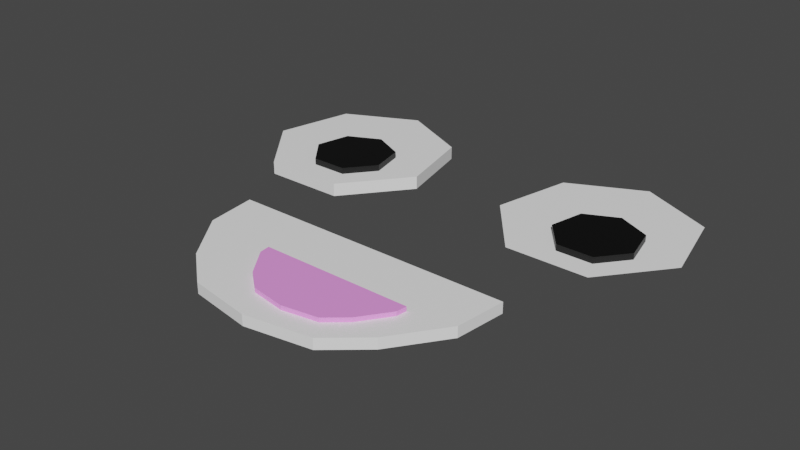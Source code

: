 # Source: Eyes.blend  (saved by Blender 2.82.7; exported with 4.5.12 LTS)
import bpy
from mathutils import Matrix  # noqa: F401  (used for matrix-valued properties, if any)

bpy.ops.wm.read_factory_settings(use_empty=True)
scene = bpy.context.scene
scene.name = 'Scene'

# ---- collections
col_collection = bpy.data.collections.new('Collection'); scene.collection.children.link(col_collection)

# ---- materials (node trees are filled in below, after node groups)
mat_material_001 = bpy.data.materials.new('Material.001')
mat_material_001.use_transparent_shadow = False
mat_material_001.diffuse_color = (1.0, 1.0, 1.0, 1.0)
mat_material_002 = bpy.data.materials.new('Material.002')
mat_material_002.use_transparent_shadow = False
mat_material_002.diffuse_color = (0.0, 0.0, 0.0, 1.0)
mat_material_003 = bpy.data.materials.new('Material.003')
mat_material_003.use_transparent_shadow = False
mat_material_003.diffuse_color = (1.0, 0.3278, 0.9387, 1.0)

# ---- material node trees
mat_material_001.use_nodes = True; mat_material_001.node_tree.nodes.clear()
_N = mat_material_001.node_tree.nodes; _L = mat_material_001.node_tree.links
n0 = _N.new('ShaderNodeOutputMaterial'); n0.name = 'Material Output'; n0.location = (300, 300)
n1 = _N.new('ShaderNodeBsdfPrincipled'); n1.name = 'Principled BSDF'; n1.location = (10, 300)
n1.distribution = 'GGX'
n1.subsurface_method = 'BURLEY'
n1.inputs[0].default_value = (1.0, 1.0, 1.0, 1.0)
n1.inputs[3].default_value = 1.45
n1.inputs[27].default_value = (0.0, 0.0, 0.0, 1.0)
n1.inputs[28].default_value = 1.0
_L.new(n1.outputs[0], n0.inputs[0])
n0.is_active_output = True
mat_material_002.use_nodes = True; mat_material_002.node_tree.nodes.clear()
_N = mat_material_002.node_tree.nodes; _L = mat_material_002.node_tree.links
n0 = _N.new('ShaderNodeOutputMaterial'); n0.name = 'Material Output'; n0.location = (300, 300)
n1 = _N.new('ShaderNodeBsdfPrincipled'); n1.name = 'Principled BSDF'; n1.location = (10, 300)
n1.distribution = 'GGX'
n1.subsurface_method = 'BURLEY'
n1.inputs[0].default_value = (0.0, 0.0, 0.0, 1.0)
n1.inputs[3].default_value = 1.45
n1.inputs[27].default_value = (0.0, 0.0, 0.0, 1.0)
n1.inputs[28].default_value = 1.0
_L.new(n1.outputs[0], n0.inputs[0])
n0.is_active_output = True
mat_material_003.use_nodes = True; mat_material_003.node_tree.nodes.clear()
_N = mat_material_003.node_tree.nodes; _L = mat_material_003.node_tree.links
n0 = _N.new('ShaderNodeOutputMaterial'); n0.name = 'Material Output'; n0.location = (300, 300)
n1 = _N.new('ShaderNodeBsdfPrincipled'); n1.name = 'Principled BSDF'; n1.location = (10, 300)
n1.distribution = 'GGX'
n1.subsurface_method = 'BURLEY'
n1.inputs[0].default_value = (1.0, 0.3278, 0.9387, 1.0)
n1.inputs[3].default_value = 1.45
n1.inputs[27].default_value = (0.0, 0.0, 0.0, 1.0)
n1.inputs[28].default_value = 1.0
_L.new(n1.outputs[0], n0.inputs[0])
n0.is_active_output = True

# ---- world
world_world = bpy.data.worlds.new('World'); scene.world = world_world
world_world.use_nodes = True; world_world.node_tree.nodes.clear()
_N = world_world.node_tree.nodes; _L = world_world.node_tree.links
n0 = _N.new('ShaderNodeOutputWorld'); n0.name = 'World Output'; n0.location = (300, 300)
n1 = _N.new('ShaderNodeBackground'); n1.name = 'Background'; n1.location = (10, 300)
n1.inputs[0].default_value = (0.05088, 0.05088, 0.05088, 1.0)
_L.new(n1.outputs[0], n0.inputs[0])
n0.is_active_output = True
world_world.color = (0.05088, 0.05088, 0.05088)
world_world.use_sun_shadow = False
world_world.sun_shadow_jitter_overblur = 0.0

# ---- meshes
me_cylinder = bpy.data.meshes.new('Cylinder')
me_cylinder.from_pydata([(0.5, 1.0, -0.06889), (0.6458, 0.1797, 0.06889), (1.282, 0.6235, -0.06889), (0.993, 0.01249, 0.06889), (1.475, -0.2225, -0.06889), (1.079, -0.3631, 0.06889), (0.9339, -0.901, -0.06889), (0.8385, -0.6644, 0.06889), (0.06612, -0.901, -0.06889), (0.4532, -0.6644, 0.06889), (-0.4749, -0.2225, -0.06889), (0.213, -0.3631, 0.06889), (-0.2818, 0.6235, -0.06889), (0.2987, 0.01249, 0.06889), (1.282, 0.6235, 0.06889), (0.5, 1.0, 0.06889), (1.475, -0.2225, 0.06889), (0.9339, -0.901, 0.06889), (0.06612, -0.901, 0.06889), (-0.4749, -0.2225, 0.06889), (-0.2818, 0.6235, 0.06889), (0.993, 0.01249, 0.1366), (0.6458, 0.1797, 0.1366), (1.079, -0.3631, 0.1366), (0.8385, -0.6644, 0.1366), (0.4532, -0.6644, 0.1366), (0.213, -0.3631, 0.1366), (0.2987, 0.01249, 0.1366), (3.646, 0.1797, 0.06889), (3.993, 0.01249, 0.06889), (4.079, -0.3631, 0.06889), (3.838, -0.6644, 0.06889), (3.453, -0.6644, 0.06889), (3.213, -0.3631, 0.06889), (3.299, 0.01249, 0.06889), (4.282, 0.6235, 0.06889), (3.5, 1.0, 0.06889), (4.475, -0.2225, 0.06889), (3.934, -0.901, 0.06889), (3.066, -0.901, 0.06889), (2.525, -0.2225, 0.06889), (2.718, 0.6235, 0.06889), (3.993, 0.01249, 0.1366), (3.646, 0.1797, 0.1366), (4.079, -0.3631, 0.1366), (3.838, -0.6644, 0.1366), (3.453, -0.6644, 0.1366), (3.213, -0.3631, 0.1366), (3.299, 0.01249, 0.1366), (3.615, -1.721, -0.03363), (3.091, -2.349, 0.08029), (3.168, -2.8, -0.03363), (2.864, -2.761, 0.08029), (2.089, -3.247, -0.03363), (2.285, -2.997, 0.08029), (1.01, -2.8, -0.03363), (1.705, -2.76, 0.08029), (0.5631, -1.721, -0.03363), (1.48, -2.349, 0.08029), (1.412, -3.135, -0.03363), (1.916, -2.935, 0.08029), (0.6253, -2.261, -0.03363), (1.492, -2.461, 0.08029), (2.779, -3.133, -0.03363), (2.661, -2.935, 0.08029), (3.553, -2.261, -0.03363), (3.078, -2.461, 0.08029), (3.553, -2.261, 0.08029), (3.615, -1.721, 0.08029), (2.779, -3.133, 0.08029), (3.168, -2.8, 0.08029), (1.412, -3.135, 0.08029), (2.089, -3.247, 0.08029), (0.6253, -2.261, 0.08029), (1.01, -2.8, 0.08029), (0.5631, -1.721, 0.08029), (3.078, -2.461, 0.126), (3.091, -2.349, 0.126), (2.661, -2.935, 0.126), (2.864, -2.761, 0.126), (1.916, -2.935, 0.126), (2.285, -2.997, 0.126), (1.492, -2.461, 0.126), (1.705, -2.76, 0.126), (1.48, -2.349, 0.126)], [], [(0, 15, 14, 2), (2, 14, 16, 4), (4, 16, 17, 6), (6, 17, 18, 8), (8, 18, 19, 10), (13, 11, 26, 27), (10, 19, 20, 12), (12, 20, 15, 0), (0, 2, 4, 6, 8, 10, 12), (1, 3, 14, 15), (3, 5, 16, 14), (5, 7, 17, 16), (7, 9, 18, 17), (9, 11, 19, 18), (11, 13, 20, 19), (13, 1, 15, 20), (21, 22, 27, 26, 25, 24, 23), (9, 7, 24, 25), (5, 3, 21, 23), (1, 13, 27, 22), (11, 9, 25, 26), (7, 5, 23, 24), (3, 1, 22, 21), (34, 33, 47, 48), (28, 29, 35, 36), (29, 30, 37, 35), (30, 31, 38, 37), (31, 32, 39, 38), (32, 33, 40, 39), (33, 34, 41, 40), (34, 28, 36, 41), (42, 43, 48, 47, 46, 45, 44), (32, 31, 45, 46), (30, 29, 42, 44), (28, 34, 48, 43), (33, 32, 46, 47), (31, 30, 44, 45), (29, 28, 43, 42), (65, 67, 70, 51), (63, 69, 72, 53), (59, 71, 74, 55), (61, 73, 75, 57), (62, 56, 83, 82), (57, 49, 65, 51, 63, 53, 59, 55, 61), (53, 72, 71, 59), (55, 74, 73, 61), (51, 70, 69, 63), (49, 68, 67, 65), (50, 66, 67, 68), (52, 64, 69, 70), (54, 60, 71, 72), (56, 62, 73, 74), (60, 56, 74, 71), (62, 58, 75, 73), (64, 54, 72, 69), (66, 52, 70, 67), (77, 84, 82, 83, 80, 81, 78, 79, 76), (54, 64, 78, 81), (66, 50, 77, 76), (84, 77, 50, 58), (52, 66, 76, 79), (64, 52, 79, 78), (56, 60, 80, 83), (49, 57, 75, 68), (60, 54, 81, 80), (58, 62, 82, 84), (50, 68, 75, 58)])
me_cylinder.polygons.foreach_set('material_index', [0, 0, 0, 0, 0, 1, 0, 0, 0, 0, 0, 0, 0, 0, 0, 0, 1, 1, 1, 1, 1, 1, 1, 1, 0, 0, 0, 0, 0, 0, 0, 1, 1, 1, 1, 1, 1, 1, 0, 0, 0, 0, 2, 0, 0, 0, 0, 0, 0, 0, 0, 0, 0, 0, 0, 0, 2, 2, 2, 2, 2, 2, 2, 0, 2, 2, 0])
_uv = me_cylinder.uv_layers.new(name='UVMap')
_uv.uv.foreach_set('vector', [1.0, 0.5, 1.0, 1.0, 0.8571, 1.0, 0.8571, 0.5, 0.8571, 0.5, 0.8571, 1.0, 0.7143, 1.0, 0.7143, 0.5, 0.7143, 0.5, 0.7143, 1.0, 0.5714, 1.0, 0.5714, 0.5, 0.5714, 0.5, 0.5714, 1.0, 0.4286, 1.0, 0.4286, 0.5, 0.4286, 0.5, 0.4286, 1.0, 0.2857, 1.0, 0.2857, 0.5, 0.1667, 0.3164, 0.1461, 0.2263, 0.1461, 0.2263, 0.1667, 0.3164, 0.2857, 0.5, 0.2857, 1.0, 0.1429, 1.0, 0.1429, 0.5, 0.1429, 0.5, 0.1429, 1.0, 2.98e-08, 1.0, 2.98e-08, 0.5, 0.75, 0.49, 0.9376, 0.3996, 0.984, 0.1966, 0.8541, 0.03377, 0.6459, 0.03377, 0.516, 0.1966, 0.5624, 0.3996, 0.25, 0.3566, 0.3333, 0.3164, 0.4376, 0.3996, 0.25, 0.49, 0.3333, 0.3164, 0.3539, 0.2263, 0.484, 0.1966, 0.4376, 0.3996, 0.3539, 0.2263, 0.2962, 0.154, 0.3541, 0.03377, 0.484, 0.1966, 0.2962, 0.154, 0.2038, 0.154, 0.1459, 0.03377, 0.3541, 0.03377, 0.2038, 0.154, 0.1461, 0.2263, 0.01602, 0.1966, 0.1459, 0.03377, 0.1461, 0.2263, 0.1667, 0.3164, 0.06236, 0.3996, 0.01602, 0.1966, 0.1667, 0.3164, 0.25, 0.3566, 0.25, 0.49, 0.06236, 0.3996, 0.3333, 0.3164, 0.25, 0.3566, 0.1667, 0.3164, 0.1461, 0.2263, 0.2038, 0.154, 0.2962, 0.154, 0.3539, 0.2263, 0.2038, 0.154, 0.2962, 0.154, 0.2962, 0.154, 0.2038, 0.154, 0.3539, 0.2263, 0.3333, 0.3164, 0.3333, 0.3164, 0.3539, 0.2263, 0.25, 0.3566, 0.1667, 0.3164, 0.1667, 0.3164, 0.25, 0.3566, 0.1461, 0.2263, 0.2038, 0.154, 0.2038, 0.154, 0.1461, 0.2263, 0.2962, 0.154, 0.3539, 0.2263, 0.3539, 0.2263, 0.2962, 0.154, 0.3333, 0.3164, 0.25, 0.3566, 0.25, 0.3566, 0.3333, 0.3164, 0.1667, 0.3164, 0.1461, 0.2263, 0.1461, 0.2263, 0.1667, 0.3164, 0.25, 0.3566, 0.3333, 0.3164, 0.4376, 0.3996, 0.25, 0.49, 0.3333, 0.3164, 0.3539, 0.2263, 0.484, 0.1966, 0.4376, 0.3996, 0.3539, 0.2263, 0.2962, 0.154, 0.3541, 0.03377, 0.484, 0.1966, 0.2962, 0.154, 0.2038, 0.154, 0.1459, 0.03377, 0.3541, 0.03377, 0.2038, 0.154, 0.1461, 0.2263, 0.01602, 0.1966, 0.1459, 0.03377, 0.1461, 0.2263, 0.1667, 0.3164, 0.06236, 0.3996, 0.01602, 0.1966, 0.1667, 0.3164, 0.25, 0.3566, 0.25, 0.49, 0.06236, 0.3996, 0.3333, 0.3164, 0.25, 0.3566, 0.1667, 0.3164, 0.1461, 0.2263, 0.2038, 0.154, 0.2962, 0.154, 0.3539, 0.2263, 0.2038, 0.154, 0.2962, 0.154, 0.2962, 0.154, 0.2038, 0.154, 0.3539, 0.2263, 0.3333, 0.3164, 0.3333, 0.3164, 0.3539, 0.2263, 0.25, 0.3566, 0.1667, 0.3164, 0.1667, 0.3164, 0.25, 0.3566, 0.1461, 0.2263, 0.2038, 0.154, 0.2038, 0.154, 0.1461, 0.2263, 0.2962, 0.154, 0.3539, 0.2263, 0.3539, 0.2263, 0.2962, 0.154, 0.3333, 0.3164, 0.25, 0.3566, 0.25, 0.3566, 0.3333, 0.3164, 0.6875, 0.5, 0.6875, 1.0, 0.625, 1.0, 0.625, 0.5, 0.5625, 0.5, 0.5625, 1.0, 0.5, 1.0, 0.5, 0.5, 0.439, 0.5, 0.439, 1.0, 0.375, 1.0, 0.375, 0.5, 0.3125, 0.5, 0.3125, 1.0, 0.25, 1.0, 0.25, 0.5, 0.06882, 0.1822, 0.1149, 0.112, 0.1149, 0.112, 0.06882, 0.1822, 0.51, 0.25, 0.99, 0.25, 0.9549, 0.1651, 0.9197, 0.08029, 0.8349, 0.04515, 0.75, 0.01, 0.6671, 0.04433, 0.5803, 0.08029, 0.5451, 0.1651, 0.5, 0.5, 0.5, 1.0, 0.439, 1.0, 0.439, 0.5, 0.375, 0.5, 0.375, 1.0, 0.3125, 1.0, 0.3125, 0.5, 0.625, 0.5, 0.625, 1.0, 0.5625, 1.0, 0.5625, 0.5, 0.75, 0.5, 0.75, 1.0, 0.6875, 1.0, 0.6875, 0.5, 0.4388, 0.2099, 0.4312, 0.1822, 0.4549, 0.1651, 0.49, 0.25, 0.3849, 0.112, 0.3291, 0.07599, 0.3349, 0.04515, 0.4197, 0.08029, 0.2501, 0.05589, 0.1726, 0.07551, 0.1671, 0.04433, 0.25, 0.01, 0.1149, 0.112, 0.06882, 0.1822, 0.04515, 0.1651, 0.08029, 0.08029, 0.1726, 0.07551, 0.1149, 0.112, 0.08029, 0.08029, 0.1671, 0.04433, 0.06882, 0.1822, 0.06117, 0.2098, 0.01, 0.25, 0.04515, 0.1651, 0.3291, 0.07599, 0.2501, 0.05589, 0.25, 0.01, 0.3349, 0.04515, 0.4312, 0.1822, 0.3849, 0.112, 0.4197, 0.08029, 0.4549, 0.1651, 0.4388, 0.2099, 0.06117, 0.2098, 0.06882, 0.1822, 0.1149, 0.112, 0.1726, 0.07551, 0.2501, 0.05589, 0.3291, 0.07599, 0.3849, 0.112, 0.4312, 0.1822, 0.2501, 0.05589, 0.3291, 0.07599, 0.3291, 0.07599, 0.2501, 0.05589, 0.4312, 0.1822, 0.4388, 0.2099, 0.4388, 0.2099, 0.4312, 0.1822, 0.06117, 0.2098, 0.4388, 0.2099, 0.4388, 0.2099, 0.06117, 0.2098, 0.3849, 0.112, 0.4312, 0.1822, 0.4312, 0.1822, 0.3849, 0.112, 0.3291, 0.07599, 0.3849, 0.112, 0.3849, 0.112, 0.3291, 0.07599, 0.1149, 0.112, 0.1726, 0.07551, 0.1726, 0.07551, 0.1149, 0.112, 0.99, 0.25, 0.51, 0.25, 0.25, 1.0, 0.49, 0.25, 0.1726, 0.07551, 0.2501, 0.05589, 0.2501, 0.05589, 0.1726, 0.07551, 0.06117, 0.2098, 0.06882, 0.1822, 0.06882, 0.1822, 0.06117, 0.2098, 0.4388, 0.2099, 0.49, 0.25, 0.01, 0.25, 0.06117, 0.2098])
me_cylinder.materials.append(mat_material_001)
me_cylinder.materials.append(mat_material_002)
me_cylinder.materials.append(mat_material_003)
me_cylinder.use_remesh_fix_poles = True
me_cylinder.use_remesh_preserve_attributes = False
me_cylinder.use_mirror_vertex_groups = False
me_cylinder.update()

# ---- objects
ob_cylinder = bpy.data.objects.new('Cylinder', me_cylinder)

# ---- transforms, parenting, visibility, modifiers, constraints
ob_cylinder.location = (-2.0, 0.0, 0.0)
ob_cylinder.lineart.crease_threshold = 0.0

# ---- collection membership
col_collection.objects.link(ob_cylinder)

# ---- scene / render settings (as saved in the file)
scene.frame_start = 1; scene.frame_end = 250; scene.frame_set(1)
scene.render.engine = 'BLENDER_EEVEE_NEXT'
scene.cycles.use_denoising = False
scene.cycles.samples = 128
scene.cycles.sampling_pattern = 'TABULATED_SOBOL'
scene.cycles.use_adaptive_sampling = False
scene.cycles.use_light_tree = False
scene.view_settings.view_transform = 'Filmic'
bpy.context.view_layer.update()

# ---- added for rendering (the .blend has no active camera and no usable light): camera, sun
cam_auto = bpy.data.cameras.new('AutoCamera')
cam_auto.lens = 50.0
cam_auto.sensor_width = 36.0
cam_auto.clip_end = 1000.0
ob_auto_camera = bpy.data.objects.new('AutoCamera', cam_auto)
scene.collection.objects.link(ob_auto_camera)
ob_auto_camera.location = (6.03747, -8.36851, 4.86386)
ob_auto_camera.rotation_euler = (1.09748, -7.21219e-08, 0.694738)
scene.camera = ob_auto_camera
light_auto_sun = bpy.data.lights.new('AutoSun', 'SUN')
light_auto_sun.energy = 3.0
light_auto_sun.angle = 0.0523599
ob_auto_sun = bpy.data.objects.new('AutoSun', light_auto_sun)
scene.collection.objects.link(ob_auto_sun)
ob_auto_sun.rotation_euler = (0.872665, 0.174533, 0.523599)
bpy.context.view_layer.update()
